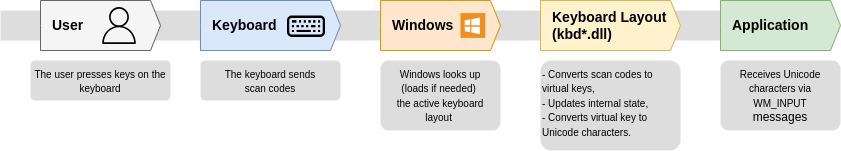

The diagram above was exported from draw.io. Its source (the exported page's mxGraphModel, read from the mxfile embedded in the PNG):
<mxGraphModel dx="2019" dy="641" grid="1" gridSize="10" guides="1" tooltips="1" connect="1" arrows="1" fold="1" page="1" pageScale="1" pageWidth="827" pageHeight="1169" math="0" shadow="0">
  <root>
    <mxCell id="WIyWlLk6GJQsqaUBKTNV-0" />
    <mxCell id="WIyWlLk6GJQsqaUBKTNV-1" parent="WIyWlLk6GJQsqaUBKTNV-0" />
    <mxCell id="EPuBAgkzHqjVjn40O_c4-29" value="" style="fillColor=#dddddd;rounded=0;strokeColor=none;" vertex="1" parent="WIyWlLk6GJQsqaUBKTNV-1">
      <mxGeometry x="-827" y="40" width="820" height="30" as="geometry" />
    </mxCell>
    <mxCell id="EPuBAgkzHqjVjn40O_c4-30" value="&lt;font color=&quot;#030303&quot; style=&quot;font-size: 14px;&quot;&gt;User&lt;/font&gt;" style="shape=mxgraph.infographic.ribbonSimple;notch1=0;notch2=10;notch=0;html=1;fillColor=#f5f5f5;strokeColor=#666666;shadow=0;fontSize=17;align=left;spacingLeft=10;fontStyle=1;whiteSpace=wrap;fontColor=#333333;" vertex="1" parent="WIyWlLk6GJQsqaUBKTNV-1">
      <mxGeometry x="-787" y="30" width="120" height="50" as="geometry" />
    </mxCell>
    <mxCell id="EPuBAgkzHqjVjn40O_c4-31" value="Keyboard" style="shape=mxgraph.infographic.ribbonSimple;notch1=0;notch2=10;notch=0;html=1;fillColor=#dae8fc;strokeColor=#6c8ebf;shadow=0;fontSize=14;align=left;spacingLeft=10;fontStyle=1;whiteSpace=wrap;" vertex="1" parent="WIyWlLk6GJQsqaUBKTNV-1">
      <mxGeometry x="-627" y="30" width="140" height="50" as="geometry" />
    </mxCell>
    <mxCell id="EPuBAgkzHqjVjn40O_c4-32" value="Windows" style="shape=mxgraph.infographic.ribbonSimple;notch1=0;notch2=10;notch=0;html=1;fillColor=#ffe6cc;strokeColor=#d79b00;shadow=0;fontSize=14;align=left;spacingLeft=10;fontStyle=1;whiteSpace=wrap;" vertex="1" parent="WIyWlLk6GJQsqaUBKTNV-1">
      <mxGeometry x="-447" y="30" width="120" height="50" as="geometry" />
    </mxCell>
    <mxCell id="EPuBAgkzHqjVjn40O_c4-33" value="&lt;font style=&quot;font-size: 14px;&quot;&gt;Keyboard Layout (kbd*.dll)&lt;/font&gt;" style="shape=mxgraph.infographic.ribbonSimple;notch1=0;notch2=10;notch=0;html=1;fillColor=#fff2cc;strokeColor=#d6b656;shadow=0;fontSize=14;align=left;spacingLeft=10;fontStyle=1;whiteSpace=wrap;" vertex="1" parent="WIyWlLk6GJQsqaUBKTNV-1">
      <mxGeometry x="-287" y="30" width="140" height="50" as="geometry" />
    </mxCell>
    <mxCell id="EPuBAgkzHqjVjn40O_c4-34" value="&lt;font style=&quot;font-size: 14px;&quot;&gt;Application&lt;br&gt;&lt;/font&gt;" style="shape=mxgraph.infographic.ribbonSimple;notch1=0;notch2=10;notch=0;html=1;fillColor=#d5e8d4;strokeColor=#82b366;shadow=0;fontSize=17;align=left;spacingLeft=10;fontStyle=1;whiteSpace=wrap;" vertex="1" parent="WIyWlLk6GJQsqaUBKTNV-1">
      <mxGeometry x="-107" y="30" width="120" height="50" as="geometry" />
    </mxCell>
    <mxCell id="EPuBAgkzHqjVjn40O_c4-35" value="&lt;font style=&quot;&quot;&gt;&lt;font size=&quot;1&quot;&gt;The user presses keys on the keyboard&lt;/font&gt;&lt;br&gt;&lt;/font&gt;" style="rounded=1;strokeColor=none;fillColor=#DDDDDD;align=center;arcSize=12;verticalAlign=top;whiteSpace=wrap;html=1;fontSize=12;horizontal=1;" vertex="1" parent="WIyWlLk6GJQsqaUBKTNV-1">
      <mxGeometry x="-797" y="90" width="140" height="40" as="geometry" />
    </mxCell>
    <mxCell id="EPuBAgkzHqjVjn40O_c4-40" value="" style="sketch=0;outlineConnect=0;fontColor=#232F3E;gradientColor=none;fillColor=#010203;strokeColor=none;dashed=0;verticalLabelPosition=bottom;verticalAlign=top;align=center;html=1;fontSize=12;fontStyle=0;aspect=fixed;pointerEvents=1;shape=mxgraph.aws4.user;" vertex="1" parent="WIyWlLk6GJQsqaUBKTNV-1">
      <mxGeometry x="-727" y="36.5" width="37" height="37" as="geometry" />
    </mxCell>
    <mxCell id="EPuBAgkzHqjVjn40O_c4-41" value="&lt;font style=&quot;&quot;&gt;&lt;font size=&quot;1&quot;&gt;The keyboard sends&lt;br&gt;scan codes&lt;/font&gt;&lt;br&gt;&lt;/font&gt;" style="rounded=1;strokeColor=none;fillColor=#DDDDDD;align=center;arcSize=12;verticalAlign=top;whiteSpace=wrap;html=1;fontSize=12;horizontal=1;" vertex="1" parent="WIyWlLk6GJQsqaUBKTNV-1">
      <mxGeometry x="-627" y="90" width="140" height="40" as="geometry" />
    </mxCell>
    <mxCell id="EPuBAgkzHqjVjn40O_c4-42" value="" style="shape=image;html=1;verticalAlign=top;verticalLabelPosition=bottom;labelBackgroundColor=#ffffff;imageAspect=0;aspect=fixed;image=https://cdn1.iconfinder.com/data/icons/bootstrap-vol-3/16/keyboard-128.png" vertex="1" parent="WIyWlLk6GJQsqaUBKTNV-1">
      <mxGeometry x="-540" y="36" width="38" height="38" as="geometry" />
    </mxCell>
    <mxCell id="EPuBAgkzHqjVjn40O_c4-43" value="" style="shadow=0;dashed=0;html=1;strokeColor=none;fillColor=#EF8F21;labelPosition=center;verticalLabelPosition=bottom;verticalAlign=top;align=center;outlineConnect=0;shape=mxgraph.veeam.ms_windows;" vertex="1" parent="WIyWlLk6GJQsqaUBKTNV-1">
      <mxGeometry x="-367" y="42.599999999999994" width="24.8" height="24.8" as="geometry" />
    </mxCell>
    <mxCell id="EPuBAgkzHqjVjn40O_c4-44" value="&lt;font style=&quot;&quot;&gt;&lt;font size=&quot;1&quot;&gt;Windows looks up&lt;br&gt;(loads if needed)&amp;nbsp;&lt;br&gt;the active keyboard layout&amp;nbsp;&lt;/font&gt;&lt;br&gt;&lt;/font&gt;" style="rounded=1;strokeColor=none;fillColor=#DDDDDD;align=center;arcSize=12;verticalAlign=top;whiteSpace=wrap;html=1;fontSize=12;horizontal=1;" vertex="1" parent="WIyWlLk6GJQsqaUBKTNV-1">
      <mxGeometry x="-447" y="90" width="120" height="70" as="geometry" />
    </mxCell>
    <mxCell id="EPuBAgkzHqjVjn40O_c4-46" value="&lt;font style=&quot;font-size: 10px;&quot;&gt;- Converts scan codes to virtual keys,&lt;br&gt;- Updates internal state,&lt;br&gt;- Converts virtual key to Unicode characters.&lt;br&gt;&lt;/font&gt;" style="rounded=1;strokeColor=none;fillColor=#DDDDDD;align=left;arcSize=12;verticalAlign=top;whiteSpace=wrap;html=1;fontSize=12;" vertex="1" parent="WIyWlLk6GJQsqaUBKTNV-1">
      <mxGeometry x="-287" y="90" width="140" height="90" as="geometry" />
    </mxCell>
    <mxCell id="EPuBAgkzHqjVjn40O_c4-48" value="&lt;font style=&quot;&quot;&gt;&lt;font size=&quot;1&quot;&gt;Receives Unicode characters via WM_INPUT&lt;br&gt;&lt;/font&gt;messages&lt;br&gt;&lt;/font&gt;" style="rounded=1;strokeColor=none;fillColor=#DDDDDD;align=center;arcSize=12;verticalAlign=top;whiteSpace=wrap;html=1;fontSize=12;horizontal=1;" vertex="1" parent="WIyWlLk6GJQsqaUBKTNV-1">
      <mxGeometry x="-107" y="90" width="120" height="70" as="geometry" />
    </mxCell>
  </root>
</mxGraphModel>